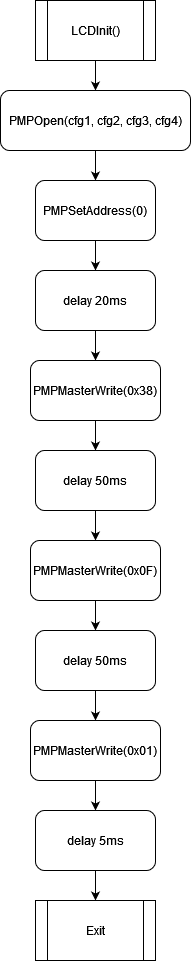

The diagram above was exported from draw.io. Its source (the exported page's mxGraphModel, read from the mxfile embedded in the PNG):
<mxGraphModel dx="513" dy="531" grid="1" gridSize="10" guides="1" tooltips="1" connect="1" arrows="1" fold="1" page="1" pageScale="1" pageWidth="850" pageHeight="1100" math="0" shadow="0">
  <root>
    <mxCell id="0" />
    <mxCell id="1" parent="0" />
    <mxCell id="vfrreIfc_gWOidd_k4K5-12" style="edgeStyle=orthogonalEdgeStyle;rounded=0;orthogonalLoop=1;jettySize=auto;html=1;exitX=0.5;exitY=1;exitDx=0;exitDy=0;entryX=0.5;entryY=0;entryDx=0;entryDy=0;" edge="1" parent="1" source="vfrreIfc_gWOidd_k4K5-1" target="vfrreIfc_gWOidd_k4K5-2">
      <mxGeometry relative="1" as="geometry" />
    </mxCell>
    <mxCell id="vfrreIfc_gWOidd_k4K5-1" value="LCDInit()" style="shape=process;whiteSpace=wrap;html=1;backgroundOutline=1;" vertex="1" parent="1">
      <mxGeometry x="200" width="120" height="60" as="geometry" />
    </mxCell>
    <mxCell id="vfrreIfc_gWOidd_k4K5-13" style="edgeStyle=orthogonalEdgeStyle;rounded=0;orthogonalLoop=1;jettySize=auto;html=1;exitX=0.5;exitY=1;exitDx=0;exitDy=0;entryX=0.5;entryY=0;entryDx=0;entryDy=0;" edge="1" parent="1" source="vfrreIfc_gWOidd_k4K5-2" target="vfrreIfc_gWOidd_k4K5-3">
      <mxGeometry relative="1" as="geometry" />
    </mxCell>
    <mxCell id="vfrreIfc_gWOidd_k4K5-2" value="PMPOpen(cfg1, cfg2, cfg3, cfg4)" style="rounded=1;whiteSpace=wrap;html=1;" vertex="1" parent="1">
      <mxGeometry x="165" y="90" width="190" height="60" as="geometry" />
    </mxCell>
    <mxCell id="vfrreIfc_gWOidd_k4K5-14" style="edgeStyle=orthogonalEdgeStyle;rounded=0;orthogonalLoop=1;jettySize=auto;html=1;exitX=0.5;exitY=1;exitDx=0;exitDy=0;entryX=0.5;entryY=0;entryDx=0;entryDy=0;" edge="1" parent="1" source="vfrreIfc_gWOidd_k4K5-3" target="vfrreIfc_gWOidd_k4K5-4">
      <mxGeometry relative="1" as="geometry" />
    </mxCell>
    <mxCell id="vfrreIfc_gWOidd_k4K5-3" value="PMPSetAddress(0)" style="rounded=1;whiteSpace=wrap;html=1;" vertex="1" parent="1">
      <mxGeometry x="200" y="180" width="120" height="60" as="geometry" />
    </mxCell>
    <mxCell id="vfrreIfc_gWOidd_k4K5-15" style="edgeStyle=orthogonalEdgeStyle;rounded=0;orthogonalLoop=1;jettySize=auto;html=1;exitX=0.5;exitY=1;exitDx=0;exitDy=0;entryX=0.5;entryY=0;entryDx=0;entryDy=0;" edge="1" parent="1" source="vfrreIfc_gWOidd_k4K5-4" target="vfrreIfc_gWOidd_k4K5-5">
      <mxGeometry relative="1" as="geometry" />
    </mxCell>
    <mxCell id="vfrreIfc_gWOidd_k4K5-4" value="delay 20ms" style="rounded=1;whiteSpace=wrap;html=1;" vertex="1" parent="1">
      <mxGeometry x="200" y="270" width="120" height="60" as="geometry" />
    </mxCell>
    <mxCell id="vfrreIfc_gWOidd_k4K5-16" style="edgeStyle=orthogonalEdgeStyle;rounded=0;orthogonalLoop=1;jettySize=auto;html=1;exitX=0.5;exitY=1;exitDx=0;exitDy=0;entryX=0.5;entryY=0;entryDx=0;entryDy=0;" edge="1" parent="1" source="vfrreIfc_gWOidd_k4K5-5" target="vfrreIfc_gWOidd_k4K5-6">
      <mxGeometry relative="1" as="geometry" />
    </mxCell>
    <mxCell id="vfrreIfc_gWOidd_k4K5-5" value="PMPMasterWrite(0x38)" style="rounded=1;whiteSpace=wrap;html=1;" vertex="1" parent="1">
      <mxGeometry x="195" y="360" width="130" height="60" as="geometry" />
    </mxCell>
    <mxCell id="vfrreIfc_gWOidd_k4K5-17" style="edgeStyle=orthogonalEdgeStyle;rounded=0;orthogonalLoop=1;jettySize=auto;html=1;exitX=0.5;exitY=1;exitDx=0;exitDy=0;entryX=0.5;entryY=0;entryDx=0;entryDy=0;" edge="1" parent="1" source="vfrreIfc_gWOidd_k4K5-6" target="vfrreIfc_gWOidd_k4K5-7">
      <mxGeometry relative="1" as="geometry" />
    </mxCell>
    <mxCell id="vfrreIfc_gWOidd_k4K5-6" value="delay 50ms" style="rounded=1;whiteSpace=wrap;html=1;" vertex="1" parent="1">
      <mxGeometry x="200" y="450" width="120" height="60" as="geometry" />
    </mxCell>
    <mxCell id="vfrreIfc_gWOidd_k4K5-18" style="edgeStyle=orthogonalEdgeStyle;rounded=0;orthogonalLoop=1;jettySize=auto;html=1;exitX=0.5;exitY=1;exitDx=0;exitDy=0;entryX=0.5;entryY=0;entryDx=0;entryDy=0;" edge="1" parent="1" source="vfrreIfc_gWOidd_k4K5-7" target="vfrreIfc_gWOidd_k4K5-8">
      <mxGeometry relative="1" as="geometry" />
    </mxCell>
    <mxCell id="vfrreIfc_gWOidd_k4K5-7" value="PMPMasterWrite(0x0F)" style="rounded=1;whiteSpace=wrap;html=1;" vertex="1" parent="1">
      <mxGeometry x="195" y="540" width="130" height="60" as="geometry" />
    </mxCell>
    <mxCell id="vfrreIfc_gWOidd_k4K5-19" style="edgeStyle=orthogonalEdgeStyle;rounded=0;orthogonalLoop=1;jettySize=auto;html=1;exitX=0.5;exitY=1;exitDx=0;exitDy=0;entryX=0.5;entryY=0;entryDx=0;entryDy=0;" edge="1" parent="1" source="vfrreIfc_gWOidd_k4K5-8" target="vfrreIfc_gWOidd_k4K5-9">
      <mxGeometry relative="1" as="geometry" />
    </mxCell>
    <mxCell id="vfrreIfc_gWOidd_k4K5-8" value="delay 50ms" style="rounded=1;whiteSpace=wrap;html=1;" vertex="1" parent="1">
      <mxGeometry x="200" y="630" width="120" height="60" as="geometry" />
    </mxCell>
    <mxCell id="vfrreIfc_gWOidd_k4K5-20" style="edgeStyle=orthogonalEdgeStyle;rounded=0;orthogonalLoop=1;jettySize=auto;html=1;exitX=0.5;exitY=1;exitDx=0;exitDy=0;entryX=0.5;entryY=0;entryDx=0;entryDy=0;" edge="1" parent="1" source="vfrreIfc_gWOidd_k4K5-9" target="vfrreIfc_gWOidd_k4K5-10">
      <mxGeometry relative="1" as="geometry" />
    </mxCell>
    <mxCell id="vfrreIfc_gWOidd_k4K5-9" value="PMPMasterWrite(0x01)" style="rounded=1;whiteSpace=wrap;html=1;" vertex="1" parent="1">
      <mxGeometry x="195" y="720" width="130" height="60" as="geometry" />
    </mxCell>
    <mxCell id="vfrreIfc_gWOidd_k4K5-21" style="edgeStyle=orthogonalEdgeStyle;rounded=0;orthogonalLoop=1;jettySize=auto;html=1;exitX=0.5;exitY=1;exitDx=0;exitDy=0;entryX=0.5;entryY=0;entryDx=0;entryDy=0;" edge="1" parent="1" source="vfrreIfc_gWOidd_k4K5-10" target="vfrreIfc_gWOidd_k4K5-11">
      <mxGeometry relative="1" as="geometry" />
    </mxCell>
    <mxCell id="vfrreIfc_gWOidd_k4K5-10" value="delay 5ms" style="rounded=1;whiteSpace=wrap;html=1;" vertex="1" parent="1">
      <mxGeometry x="200" y="810" width="120" height="60" as="geometry" />
    </mxCell>
    <mxCell id="vfrreIfc_gWOidd_k4K5-11" value="Exit" style="shape=process;whiteSpace=wrap;html=1;backgroundOutline=1;" vertex="1" parent="1">
      <mxGeometry x="200" y="900" width="120" height="60" as="geometry" />
    </mxCell>
  </root>
</mxGraphModel>